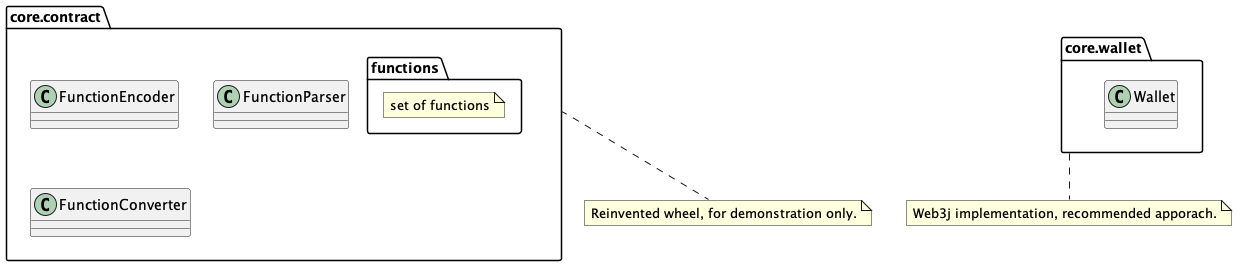

The diagram above was rendered by PlantUML. Its source (embedded in the PNG):
@startuml


package core.contract {
class FunctionEncoder
class FunctionParser
class FunctionConverter
package functions {
    note "set of functions" as n3
}


}
note "Reinvented wheel, for demonstration only." as n1
core.contract .. n1




package core.wallet {
class Wallet

}
note "Web3j implementation, recommended apporach." as n2
core.wallet .. n2



@enduml